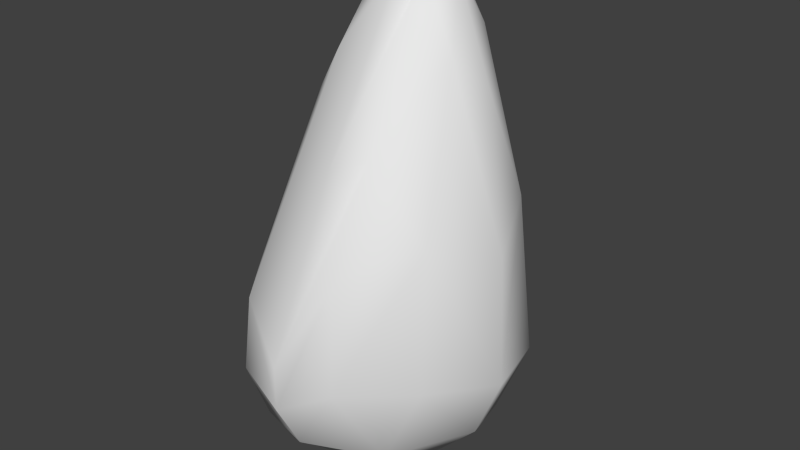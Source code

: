 # Source: stone_3_lod_1.blend  (saved by Blender 2.73.0; exported with 4.5.12 LTS)
import bpy
from mathutils import Matrix  # noqa: F401  (used for matrix-valued properties, if any)

bpy.ops.wm.read_factory_settings(use_empty=True)
scene = bpy.context.scene
scene.name = 'Scene'

# ---- collections
col_collection_1 = bpy.data.collections.new('Collection 1'); scene.collection.children.link(col_collection_1)

# ---- world
world_world = bpy.data.worlds.new('World'); scene.world = world_world
world_world.color = (0.05088, 0.05088, 0.05088)
world_world.use_sun_shadow = False
world_world.sun_shadow_jitter_overblur = 0.0
world_world.cycles.sampling_method = 'MANUAL'
world_world.cycles.sample_map_resolution = 256

# ---- meshes
me_sphere = bpy.data.meshes.new('Sphere')
me_sphere.from_pydata([(-10.28, 14.02, 63.48), (-20.01, 0.2734, -4.92), (-18.59, 0.5155, -16.23), (-13.24, 4.339, -23.47), (-9.446, 18.21, 59.51), (-15.73, 17.63, 35.05), (-19.89, 15.77, 5.264), (-18.02, 11.86, -14.8), (-5.456, 21.51, 57.47), (-10.92, 25.72, 25.88), (-13.43, 26.6, 5.944), (-13.02, 24.92, -7.62), (-7.92, 16.05, -21.8), (0.9384, 19.7, 67.48), (0.2477, 26.02, 39.8), (0.05949, 30.24, 4.321), (0.1022, 29.2, -6.44), (0.19, 24.33, -16.25), (-0.8736, 11.54, -25.72), (5.987, 21.43, 57.6), (11.63, 25.69, 25.97), (14.57, 26.46, -0.9336), (11.91, 21.51, -15.88), (10.11, 10.39, -24.21), (4.363, 3.733, -27.15), (0.0958, 15.79, 73.94), (4.689, 16.16, 71.64), (10.05, 18.16, 59.91), (20.0, 17.92, 28.7), (25.49, 15.36, -1.639), (20.32, 12.39, -16.11), (8.224, 12.66, 69.56), (16.76, 10.98, 50.73), (25.23, 4.806, 22.42), (29.18, 0.6041, -0.8795), (23.72, 0.4758, -14.12), (14.79, 0.3689, -23.09), (4.873, -5.668, -26.66), (3.088, 13.1, 74.64), (13.36, 4.338, 57.6), (19.6, -10.34, 28.37), (20.98, -12.85, 0.3757), (13.29, -13.99, -16.73), (9.971, -9.977, -23.14), (4.912, 7.125, 70.39), (8.928, -13.04, 42.42), (9.382, -22.17, 23.47), (9.368, -24.07, 0.8117), (-1.99, 11.78, 75.07), (-0.2504, 5.897, 70.41), (0.5759, -14.08, 38.38), (-0.4309, -28.23, 4.825), (-0.447, -28.26, -4.313), (-0.007301, -23.16, -14.31), (-4.733, -13.75, -23.34), (-8.127, -0.9863, 56.14), (-13.33, -21.53, 11.76), (-13.46, -23.52, -3.033), (-11.41, -19.91, -14.65), (-7.1, -1.922, -26.68), (-4.275, 15.75, 72.72), (-9.196, 9.979, 66.52), (-14.52, 0.09572, 46.0), (-18.43, -10.88, 19.09), (-20.03, -13.04, -3.884), (-14.25, -8.408, -21.04), (-14.85, 8.498, 43.07), (-15.3, 0.948, 18.99)], [], [(2, 7, 3), (10, 6, 5, 9), (7, 6, 11), (9, 5, 4, 8), (16, 11, 10, 15), (12, 17, 18), (12, 11, 17), (23, 18, 17, 22), (10, 9, 15), (9, 8, 14), (8, 60, 13), (17, 16, 21, 22), (30, 22, 21, 29), (15, 20, 21), (14, 19, 20), (23, 22, 30), (29, 21, 20, 28), (20, 19, 27, 28), (19, 13, 26, 27), (37, 24, 23, 36), (23, 30, 35, 36), (30, 29, 34, 35), (34, 29, 28, 33), (36, 35, 42, 43), (28, 32, 33), (27, 31, 32), (37, 36, 43), (33, 32, 39, 40), (35, 41, 42), (34, 40, 41), (47, 41, 40, 46), (26, 38, 31), (41, 47, 42), (54, 43, 42, 53), (40, 39, 45), (39, 44, 45), (43, 54, 37), (52, 47, 46, 51), (42, 47, 53), (51, 46, 45, 50), (50, 45, 44, 49), (44, 38, 48, 49), (53, 52, 57, 58), (54, 53, 58), (52, 51, 56, 57), (57, 56, 63, 64), (50, 55, 56), (50, 49, 55), (59, 54, 65), (54, 58, 65), (58, 64, 65), (56, 55, 62, 63), (6, 67, 66, 5), (55, 61, 62), (55, 48, 61), (2, 1, 7), (1, 67, 6), (5, 66, 0, 4), (65, 64, 1, 2), (24, 59, 18), (60, 25, 13), (13, 25, 26), (26, 25, 38), (38, 25, 48), (24, 37, 59), (48, 25, 60), (59, 65, 3), (64, 63, 67, 1), (62, 61, 0, 66), (63, 66, 67), (4, 0, 60), (3, 7, 12), (12, 7, 11), (11, 6, 10), (8, 4, 60), (17, 11, 16), (15, 9, 14), (14, 8, 13), (24, 18, 23), (16, 15, 21), (15, 14, 20), (14, 13, 19), (28, 27, 32), (27, 26, 31), (35, 34, 41), (34, 33, 40), (32, 31, 39), (46, 40, 45), (39, 31, 44), (31, 38, 44), (53, 47, 52), (59, 37, 54), (51, 50, 56), (55, 49, 48), (59, 3, 12, 18), (58, 57, 64), (61, 48, 60), (7, 1, 6), (3, 65, 2), (63, 62, 66), (0, 61, 60)])
me_sphere.polygons.foreach_set('use_smooth', [True] * 101)
_uv = me_sphere.uv_layers.new(name='UVMap')
_uv.uv.foreach_set('vector', [0.4277, 0.1181, 0.3693, 0.1353, 0.3978, 0.07803, 0.9335, 0.2578, 0.999, 0.2456, 0.9993, 0.4047, 0.9451, 0.3635, 0.996, 0.137, 0.999, 0.2456, 0.932, 0.1858, 0.9451, 0.3635, 0.9993, 0.4047, 0.9952, 0.538, 0.9671, 0.5328, 0.8565, 0.1978, 0.9288, 0.19, 0.9303, 0.2621, 0.8551, 0.2568, 0.9183, 0.09809, 0.863, 0.1403, 0.8885, 0.05939, 0.9183, 0.09809, 0.9288, 0.19, 0.863, 0.1403, 0.7991, 0.08032, 0.8348, 0.06027, 0.8497, 0.1422, 0.7861, 0.143, 0.9303, 0.2621, 0.9205, 0.3679, 0.8566, 0.2548, 0.9205, 0.3679, 0.8991, 0.5373, 0.8643, 0.4434, 0.8991, 0.5373, 0.888, 0.6034, 0.8748, 0.5924, 0.8497, 0.1422, 0.8557, 0.1998, 0.7779, 0.2268, 0.7861, 0.143, 0.7128, 0.1364, 0.7757, 0.1459, 0.7759, 0.2301, 0.6986, 0.2174, 0.8551, 0.2568, 0.7862, 0.3695, 0.7779, 0.2268, 0.8434, 0.4452, 0.807, 0.5394, 0.7862, 0.3695, 0.7491, 0.08029, 0.7757, 0.1459, 0.7128, 0.1364, 0.6986, 0.2174, 0.7759, 0.2301, 0.7679, 0.373, 0.7067, 0.3804, 0.7679, 0.373, 0.7577, 0.5439, 0.7294, 0.5519, 0.7067, 0.3804, 0.7577, 0.5439, 0.7544, 0.6102, 0.7426, 0.6146, 0.7294, 0.5519, 0.5028, 0.03933, 0.5213, 0.02898, 0.5322, 0.08099, 0.4916, 0.07883, 0.5322, 0.08099, 0.5398, 0.1407, 0.4751, 0.1436, 0.4916, 0.07883, 0.5398, 0.1407, 0.5411, 0.223, 0.4605, 0.2176, 0.4751, 0.1436, 0.4605, 0.2176, 0.5411, 0.223, 0.5394, 0.3865, 0.4712, 0.3438, 0.1612, 0.07661, 0.1787, 0.1411, 0.1153, 0.1288, 0.1204, 0.08148, 0.5394, 0.3865, 0.4969, 0.5011, 0.4712, 0.3438, 0.5374, 0.5596, 0.5146, 0.5906, 0.4969, 0.5011, 0.135, 0.03949, 0.1612, 0.07661, 0.1204, 0.08148, 0.187, 0.3431, 0.1852, 0.5025, 0.1409, 0.534, 0.1003, 0.3629, 0.1787, 0.1411, 0.1045, 0.2148, 0.1153, 0.1288, 0.1868, 0.216, 0.1003, 0.3629, 0.1045, 0.2148, 0.01486, 0.2115, 0.08856, 0.2151, 0.08031, 0.3636, 0.0002787, 0.3295, 0.1798, 0.6348, 0.1691, 0.6417, 0.1645, 0.6044, 0.08856, 0.2151, 0.01486, 0.2115, 0.06509, 0.1261, 0.5732, 0.07645, 0.6126, 0.08187, 0.6129, 0.1302, 0.554, 0.1376, 0.08031, 0.3636, 0.0937, 0.539, 0.02179, 0.4385, 0.0937, 0.539, 0.06777, 0.6162, 0.02179, 0.4385, 0.6126, 0.08187, 0.5732, 0.07645, 0.599, 0.0394, 0.5421, 0.1957, 0.609, 0.2209, 0.6093, 0.34, 0.5445, 0.244, 0.6129, 0.1302, 0.609, 0.2209, 0.554, 0.1376, 0.5445, 0.244, 0.6093, 0.34, 0.6175, 0.4508, 0.5674, 0.4348, 0.5674, 0.4348, 0.6175, 0.4508, 0.6166, 0.6341, 0.5901, 0.6329, 0.6166, 0.6341, 0.6091, 0.6734, 0.5966, 0.6746, 0.5901, 0.6329, 0.6816, 0.1399, 0.6936, 0.198, 0.6209, 0.2084, 0.6222, 0.1432, 0.6408, 0.07936, 0.6816, 0.1399, 0.6222, 0.1432, 0.6936, 0.198, 0.696, 0.2462, 0.6209, 0.2871, 0.6209, 0.2084, 0.3647, 0.1901, 0.3632, 0.2686, 0.3045, 0.3149, 0.2985, 0.1936, 0.6773, 0.4376, 0.6232, 0.5469, 0.6209, 0.2871, 0.6773, 0.4376, 0.6525, 0.6354, 0.6232, 0.5469, 0.2872, 0.03859, 0.3194, 0.07063, 0.283, 0.09576, 0.3194, 0.07063, 0.3462, 0.1277, 0.283, 0.09576, 0.3462, 0.1277, 0.2985, 0.1936, 0.283, 0.09576, 0.3632, 0.2686, 0.3207, 0.5249, 0.2892, 0.4689, 0.3045, 0.3149, 0.3679, 0.2436, 0.4576, 0.3049, 0.4395, 0.437, 0.3823, 0.4021, 0.3207, 0.5249, 0.2798, 0.592, 0.2892, 0.4689, 0.3207, 0.5249, 0.2933, 0.6448, 0.2798, 0.592, 0.4277, 0.1181, 0.4377, 0.1776, 0.3693, 0.1353, 0.4377, 0.1776, 0.4576, 0.3049, 0.3679, 0.2436, 0.3823, 0.4021, 0.4395, 0.437, 0.4253, 0.5507, 0.3975, 0.5346, 0.2337, 0.08446, 0.2687, 0.1769, 0.1993, 0.1815, 0.1906, 0.1218, 0.979, 0.0002787, 0.9868, 0.04023, 0.9658, 0.03933, 0.888, 0.6034, 0.8789, 0.6326, 0.8748, 0.5924, 0.7544, 0.6102, 0.7548, 0.6411, 0.7426, 0.6146, 0.1798, 0.6348, 0.1819, 0.6612, 0.1691, 0.6417, 0.6091, 0.6734, 0.603, 0.6932, 0.5966, 0.6746, 0.6394, 0.0002787, 0.6531, 0.03862, 0.6323, 0.04026, 0.2933, 0.6448, 0.281, 0.6664, 0.281, 0.6434, 0.1991, 0.03775, 0.2337, 0.08446, 0.1875, 0.0799, 0.2687, 0.1769, 0.2743, 0.2975, 0.2148, 0.3094, 0.1993, 0.1815, 0.2452, 0.4495, 0.2156, 0.5694, 0.191, 0.5561, 0.2007, 0.442, 0.2743, 0.2975, 0.2007, 0.442, 0.2148, 0.3094, 0.3975, 0.5346, 0.4253, 0.5507, 0.4123, 0.6037, 0.9925, 0.08011, 0.996, 0.137, 0.9481, 0.09494, 0.9481, 0.09494, 0.996, 0.137, 0.932, 0.1858, 0.932, 0.1858, 0.999, 0.2456, 0.9335, 0.2578, 0.9671, 0.5328, 0.9952, 0.538, 0.9844, 0.6019, 0.863, 0.1403, 0.9288, 0.19, 0.8565, 0.1978, 0.8566, 0.2548, 0.9205, 0.3679, 0.8643, 0.4434, 0.8643, 0.4434, 0.8991, 0.5373, 0.8748, 0.5924, 0.813, 0.02868, 0.8348, 0.06027, 0.7991, 0.08032, 0.8557, 0.1998, 0.8551, 0.2568, 0.7779, 0.2268, 0.8551, 0.2568, 0.8434, 0.4452, 0.7862, 0.3695, 0.8434, 0.4452, 0.8259, 0.595, 0.807, 0.5394, 0.5394, 0.3865, 0.5374, 0.5596, 0.4969, 0.5011, 0.5374, 0.5596, 0.5292, 0.6283, 0.5146, 0.5906, 0.1787, 0.1411, 0.1868, 0.216, 0.1045, 0.2148, 0.1868, 0.216, 0.187, 0.3431, 0.1003, 0.3629, 0.1852, 0.5025, 0.1645, 0.6044, 0.1409, 0.534, 0.0002787, 0.3295, 0.08031, 0.3636, 0.02179, 0.4385, 0.0937, 0.539, 0.09352, 0.6148, 0.06777, 0.6162, 0.09352, 0.6148, 0.08108, 0.6535, 0.06777, 0.6162, 0.554, 0.1376, 0.609, 0.2209, 0.5421, 0.1957, 0.6323, 0.04026, 0.6531, 0.03862, 0.6408, 0.07936, 0.696, 0.2462, 0.6773, 0.4376, 0.6209, 0.2871, 0.6232, 0.5469, 0.6525, 0.6354, 0.636, 0.6707, 0.9868, 0.04023, 0.9925, 0.08011, 0.9481, 0.09494, 0.9658, 0.03933, 0.3462, 0.1277, 0.3647, 0.1901, 0.2985, 0.1936, 0.2798, 0.592, 0.2933, 0.6448, 0.281, 0.6434, 0.3693, 0.1353, 0.4377, 0.1776, 0.3679, 0.2436, 0.1875, 0.0799, 0.2337, 0.08446, 0.1906, 0.1218, 0.2743, 0.2975, 0.2452, 0.4495, 0.2007, 0.442, 0.191, 0.5561, 0.2156, 0.5694, 0.1981, 0.6167])
me_sphere.use_remesh_preserve_volume = False
me_sphere.use_remesh_preserve_attributes = False
me_sphere.use_mirror_vertex_groups = False
me_sphere.update()

# ---- objects
ob_stone = bpy.data.objects.new('stone', me_sphere)

# ---- transforms, parenting, visibility, modifiers, constraints
ob_stone.location = (0.0, 0.0, 0.0)
ob_stone.lineart.crease_threshold = 0.0

# ---- collection membership
col_collection_1.objects.link(ob_stone)

# ---- scene / render settings (as saved in the file)
scene.frame_start = 1; scene.frame_end = 250; scene.frame_set(1)
scene.render.engine = 'CYCLES'
scene.render.resolution_percentage = 50
scene.render.dither_intensity = 0.0
scene.cycles.use_denoising = False
scene.cycles.samples = 10
scene.cycles.sampling_pattern = 'TABULATED_SOBOL'
scene.cycles.light_sampling_threshold = 0.0
scene.cycles.use_adaptive_sampling = False
scene.cycles.use_light_tree = False
scene.cycles.blur_glossy = 0.0
scene.cycles.pixel_filter_type = 'GAUSSIAN'
scene.cycles.sample_clamp_indirect = 0.0
scene.view_settings.view_transform = 'Standard'
bpy.context.view_layer.update()

# ---- added for rendering (the .blend has no active camera and no usable light): camera, sun
cam_auto = bpy.data.cameras.new('AutoCamera')
cam_auto.lens = 50.0
cam_auto.sensor_width = 36.0
cam_auto.clip_end = 2072.6
ob_auto_camera = bpy.data.objects.new('AutoCamera', cam_auto)
scene.collection.objects.link(ob_auto_camera)
ob_auto_camera.location = (122.674, -140.729, 118.437)
ob_auto_camera.rotation_euler = (1.09748, -7.21219e-08, 0.694738)
scene.camera = ob_auto_camera
light_auto_sun = bpy.data.lights.new('AutoSun', 'SUN')
light_auto_sun.energy = 3.0
light_auto_sun.angle = 0.0523599
ob_auto_sun = bpy.data.objects.new('AutoSun', light_auto_sun)
scene.collection.objects.link(ob_auto_sun)
ob_auto_sun.rotation_euler = (0.872665, 0.174533, 0.523599)
bpy.context.view_layer.update()
